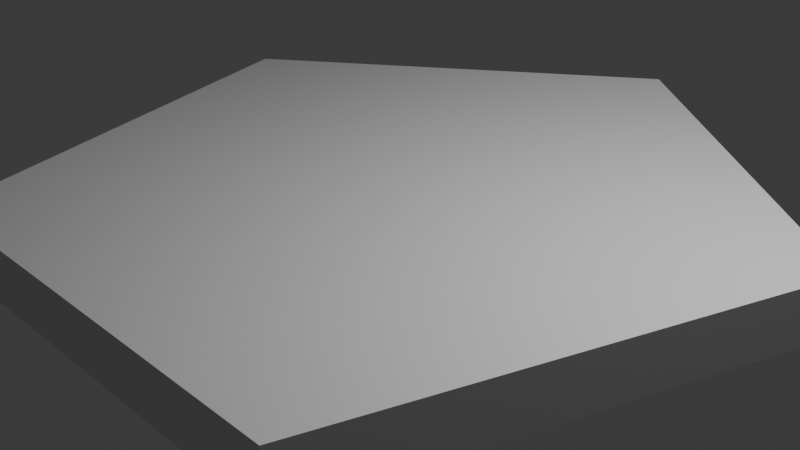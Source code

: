 # Source: 5_platform.blend  (saved by Blender 5.1.29; exported with 4.5.12 LTS)
import bpy
from mathutils import Matrix  # noqa: F401  (used for matrix-valued properties, if any)

bpy.ops.wm.read_factory_settings(use_empty=True)
scene = bpy.context.scene
scene.name = 'Scene'

# ---- collections
col_collection = bpy.data.collections.new('Collection'); scene.collection.children.link(col_collection)

# ---- materials (node trees are filled in below, after node groups)
mat_scuffed_plastic_blue = bpy.data.materials.new('scuffed_plastic_blue')

# ---- material node trees
mat_scuffed_plastic_blue.use_nodes = True; mat_scuffed_plastic_blue.node_tree.nodes.clear()
_N = mat_scuffed_plastic_blue.node_tree.nodes; _L = mat_scuffed_plastic_blue.node_tree.links
n0 = _N.new('ShaderNodeBsdfPrincipled'); n0.name = 'Principled BSDF'; n0.location = (-200, 100)
n1 = _N.new('ShaderNodeOutputMaterial'); n1.name = 'Material Output'; n1.location = (200, 100)
_L.new(n0.outputs[0], n1.inputs[0])
n1.is_active_output = True

# ---- world
world_world = bpy.data.worlds.new('World'); scene.world = world_world
world_world.use_nodes = True; world_world.node_tree.nodes.clear()
_N = world_world.node_tree.nodes; _L = world_world.node_tree.links
n0 = _N.new('ShaderNodeOutputWorld'); n0.name = 'World Output'; n0.location = (200, 100)
n1 = _N.new('ShaderNodeBackground'); n1.name = 'Background'; n1.location = (-200, 100)
n1.inputs[0].default_value = (0.05088, 0.05088, 0.05088, 1.0)
_L.new(n1.outputs[0], n0.inputs[0])
n0.is_active_output = True
world_world.color = (0.05088, 0.05088, 0.05088)
world_world.sun_shadow_jitter_overblur = 0.0

# ---- cameras
cam_camera = bpy.data.cameras.new('Camera')
cam_camera.clip_end = 100.0
cam_camera.ortho_scale = 7.314

# ---- lights
light_light = bpy.data.lights.new('Light', 'POINT')
light_light.energy = 1000.0
light_light.shadow_soft_size = 0.1

# ---- meshes
me_plane = bpy.data.meshes.new('Plane')
me_plane.from_pydata([(0.0005032, 4.419, -0.1698), (0.0005032, 4.419, 0.4385), (4.001, 1.363, -0.1698), (4.001, 1.363, 0.4385), (2.473, -3.581, -0.1698), (2.473, -3.581, 0.4385), (-2.472, -3.581, -0.1698), (-2.472, -3.581, 0.4385), (-3.999, 1.363, -0.1698), (-3.999, 1.363, 0.4385)], [], [(0, 1, 3, 2), (2, 3, 5, 4), (4, 5, 7, 6), (3, 1, 9, 7, 5), (6, 7, 9, 8), (8, 9, 1, 0), (0, 2, 4, 6, 8)])
_uv = me_plane.uv_layers.new(name='UVMap')
_uv.uv.foreach_set('vector', [1.0, 0.5, 1.0, 1.0, 0.8, 1.0, 0.8, 0.5, 0.8, 0.5, 0.8, 1.0, 0.6, 1.0, 0.6, 0.5, 0.6, 0.5, 0.6, 1.0, 0.4, 1.0, 0.4, 0.5, 0.4783, 0.3242, 0.25, 0.49, 0.02175, 0.3242, 0.1089, 0.05584, 0.3911, 0.05584, 0.4, 0.5, 0.4, 1.0, 0.2, 1.0, 0.2, 0.5, 0.2, 0.5, 0.2, 1.0, 2.98e-08, 1.0, 2.98e-08, 0.5, 0.75, 0.49, 0.9783, 0.3242, 0.8911, 0.05584, 0.6089, 0.05584, 0.5217, 0.3242])
me_plane.materials.append(mat_scuffed_plastic_blue)
me_plane.update()

# ---- objects
ob_light = bpy.data.objects.new('Light', light_light)
ob_camera = bpy.data.objects.new('Camera', cam_camera)
ob_plane = bpy.data.objects.new('Plane', me_plane)

# ---- transforms, parenting, visibility, modifiers, constraints
ob_light.location = (4.076, 1.005, 5.904)
ob_light.rotation_euler = (0.6503, 0.05522, 1.866)
ob_light.lock_rotations_4d = False
ob_light.empty_display_type = 'ARROWS'
ob_light.color = (0.0, 0.0, 0.0, 0.0)
ob_light.lineart.crease_threshold = 0.0
ob_camera.location = (7.359, -6.926, 4.958)
ob_camera.rotation_euler = (1.109, 0.0, 0.8149)
ob_camera.lock_rotations_4d = False
ob_camera.empty_display_type = 'ARROWS'
ob_camera.color = (0.0, 0.0, 0.0, 0.0)
ob_camera.display_type = 'WIRE'
ob_camera.lineart.crease_threshold = 0.0
ob_plane.location = (0.0, 0.0, 0.0)

# ---- collection membership
col_collection.objects.link(ob_light)
col_collection.objects.link(ob_camera)
col_collection.objects.link(ob_plane)

# ---- scene / render settings (as saved in the file)
scene.camera = ob_camera
scene.frame_start = 1; scene.frame_end = 250; scene.frame_set(1)
scene.render.engine = 'BLENDER_EEVEE_NEXT'
scene.render.bake_bias = 0.0
scene.render.bake_samples = 0
scene.cycles.sampling_pattern = 'TABULATED_SOBOL'
scene.eevee.use_volume_custom_range = False
bpy.context.view_layer.update()
